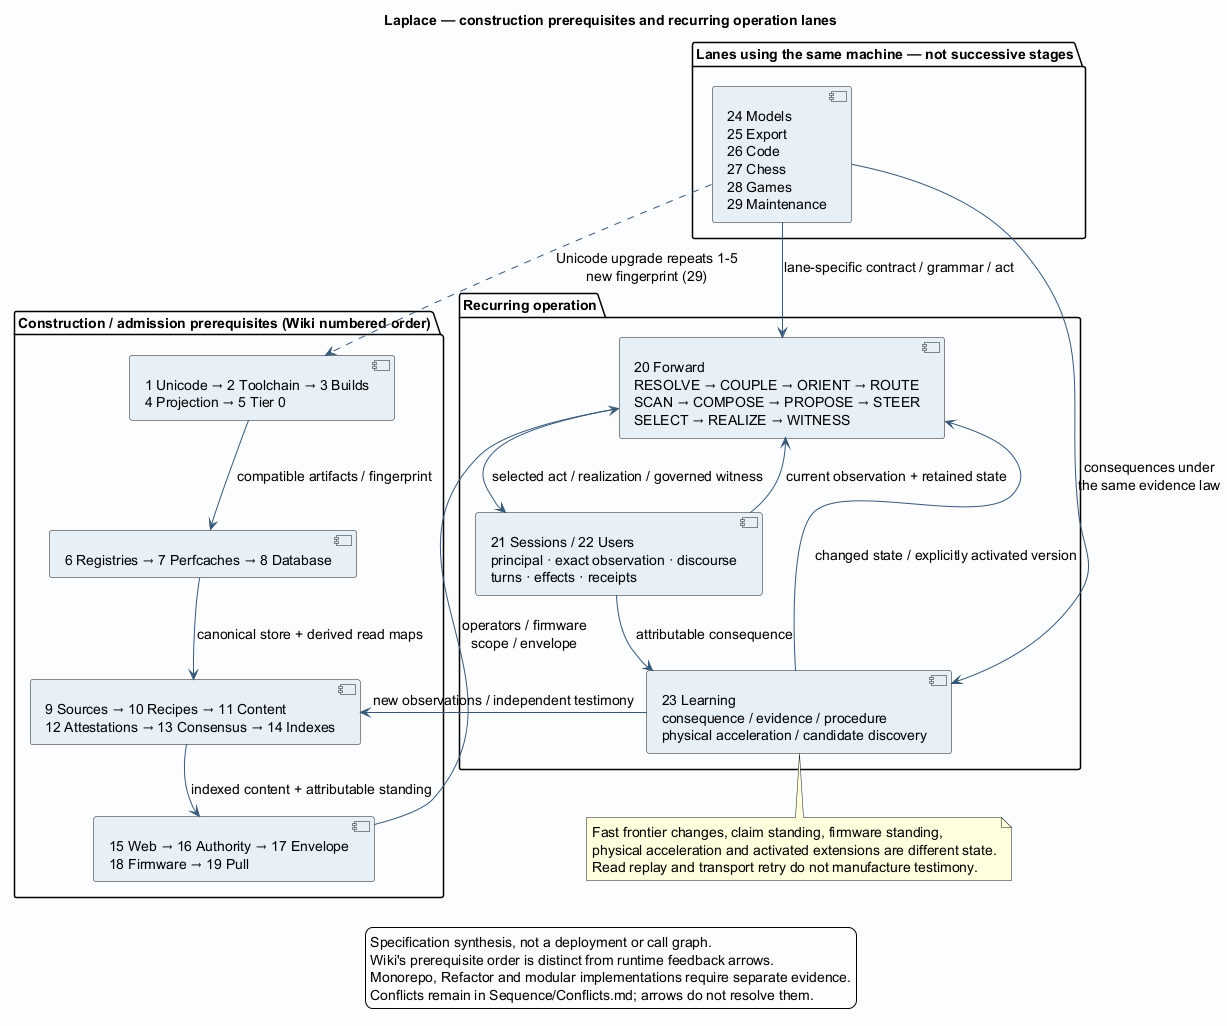

The diagram above was rendered by PlantUML. Its source (embedded in the PNG):
@startuml
!pragma layout smetana
skinparam backgroundColor #FAFCFF
skinparam shadowing false
skinparam defaultFontName SansSerif
skinparam defaultFontSize 14
skinparam ArrowColor #385978
skinparam componentBackgroundColor #E6EFF7
skinparam classBackgroundColor #E6EFF7
title Laplace — construction prerequisites and recurring operation lanes

top to bottom direction
package "Construction / admission prerequisites (Wiki numbered order)" {
 component "1 Unicode → 2 Toolchain → 3 Builds\n4 Projection → 5 Tier 0" as foundation
 component "6 Registries → 7 Perfcaches → 8 Database" as storage
 component "9 Sources → 10 Recipes → 11 Content\n12 Attestations → 13 Consensus → 14 Indexes" as admission
 component "15 Web → 16 Authority → 17 Envelope\n18 Firmware → 19 Pull" as execution
 foundation --> storage : compatible artifacts / fingerprint
 storage --> admission : canonical store + derived read maps
 admission --> execution : indexed content + attributable standing
}
package "Recurring operation" {
 component "20 Forward\nRESOLVE → COUPLE → ORIENT → ROUTE\nSCAN → COMPOSE → PROPOSE → STEER\nSELECT → REALIZE → WITNESS" as forward
 component "21 Sessions / 22 Users\nprincipal · exact observation · discourse\nturns · effects · receipts" as session
 component "23 Learning\nconsequence / evidence / procedure\nphysical acceleration / candidate discovery" as learning
execution --> forward : operators / firmware\nscope / envelope
 session --> forward : current observation + retained state
 forward --> session : selected act / realization / governed witness
 session --> learning : attributable consequence
 learning --> admission : new observations / independent testimony
 learning --> forward : changed state / explicitly activated version
}
package "Lanes using the same machine — not successive stages" {
 component "24 Models\n25 Export\n26 Code\n27 Chess\n28 Games\n29 Maintenance" as lanes
}
lanes --> forward : lane-specific contract / grammar / act
lanes --> learning : consequences under\nthe same evidence law
lanes ..> foundation : Unicode upgrade repeats 1-5\nnew fingerprint (29)
note bottom of learning
Fast frontier changes, claim standing, firmware standing,
physical acceleration and activated extensions are different state.
Read replay and transport retry do not manufacture testimony.
end note
legend
Specification synthesis, not a deployment or call graph.
Wiki's prerequisite order is distinct from runtime feedback arrows.
Monorepo, Refactor and modular implementations require separate evidence.
Conflicts remain in Sequence/Conflicts.md; arrows do not resolve them.
endlegend

@enduml